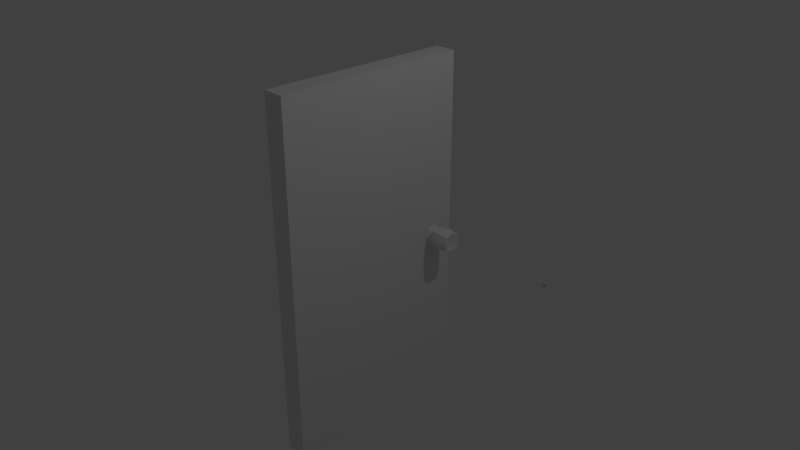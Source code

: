 # Source: door.blend  (saved by Blender 2.79.0; exported with 4.5.12 LTS)
import bpy
from mathutils import Matrix  # noqa: F401  (used for matrix-valued properties, if any)

bpy.ops.wm.read_factory_settings(use_empty=True)
scene = bpy.context.scene
scene.name = 'Scene'

# ---- collections
col_collection_1 = bpy.data.collections.new('Collection 1'); scene.collection.children.link(col_collection_1)

# ---- materials (node trees are filled in below, after node groups)
mat_material = bpy.data.materials.new('Material')
mat_material.alpha_threshold = 0.0
mat_material.use_transparent_shadow = False
mat_material.roughness = 0.5
mat_material.line_color = (0.0, 0.0, 0.0, 1.0)

# ---- material node trees

# ---- world
world_world = bpy.data.worlds.new('World'); scene.world = world_world
world_world.color = (0.05088, 0.05088, 0.05088)
world_world.use_sun_shadow = False
world_world.sun_shadow_jitter_overblur = 0.0
world_world.cycles.sampling_method = 'MANUAL'

# ---- cameras
cam_camera = bpy.data.cameras.new('Camera')
cam_camera.clip_end = 100.0
cam_camera.lens = 35.0
cam_camera.sensor_width = 32.0
cam_camera.sensor_height = 18.0
cam_camera.ortho_scale = 7.314
cam_camera.dof.focus_distance = 0.0
cam_camera.dof.aperture_fstop = 128.0

# ---- lights
light_lamp = bpy.data.lights.new('Lamp', 'POINT')
light_lamp.transmission_factor = 0.0
light_lamp.cutoff_distance = 30.0
light_lamp.energy = 100.0
light_lamp.shadow_buffer_clip_start = 1.001
light_lamp.shadow_soft_size = 0.1
light_lamp.shadow_maximum_resolution = 0.006
light_lamp.use_absolute_resolution = True

# ---- meshes
me_cube_005 = bpy.data.meshes.new('Cube.005')
me_cube_005.from_pydata([(2.521, -0.6021, -1.0), (2.521, -0.6021, 0.202), (2.521, 0.6021, -1.0), (2.521, 0.6021, 0.202), (3.186, -0.6021, -1.0), (3.186, -0.6021, 0.1973), (3.186, 0.6021, -1.0), (3.186, 0.6021, 0.1973), (2.521, 0.0, -1.0), (2.521, -0.6021, 0.0), (2.521, 0.0, 0.202), (2.521, 0.6021, 0.0), (2.854, 0.6021, 0.397), (3.186, 0.6021, 0.0), (3.186, 0.0, -1.0), (3.186, 0.0, 0.1973), (3.186, -0.6021, 0.0), (2.854, -0.6021, 0.397), (2.854, 0.0, 0.397), (2.347, 0.0, -1.0), (2.854, -0.6021, -0.125), (3.186, 0.0, 0.0), (2.854, 0.6021, -0.125), (2.521, 0.0, 0.0), (2.521, 0.0, -1.198), (2.521, -0.6021, -1.198), (2.854, 0.6021, -1.344), (2.521, 0.6021, -1.198), (3.186, 0.0, -1.192), (3.186, 0.6021, -1.192), (2.854, -0.6021, -1.344), (3.186, -0.6021, -1.192), (2.854, 0.0, -1.344), (2.347, -0.6021, -1.0), (2.347, 0.6021, 0.0), (2.347, 0.6021, -1.0), (2.347, -0.6021, 0.0), (2.248, -0.6021, -0.3472), (2.165, 0.6021, 0.0), (2.165, -0.6021, 0.0), (2.256, 0.0, 0.0), (2.248, 0.6021, -0.5986), (2.248, 0.0, -0.5986), (2.248, -0.3011, -0.3472), (2.248, 0.3011, -0.5986), (2.165, 0.6021, -0.25), (1.873, -0.6021, 0.0), (1.788, -0.6021, -0.25), (2.09, -0.6021, -0.25), (2.014, -0.6021, 0.0), (2.014, 0.6021, 0.0), (2.014, 0.6021, -0.25), (2.014, 0.6021, -0.5), (2.014, 0.0, -0.5), (2.014, -0.3011, -0.3915), (2.014, -0.6021, -0.3915), (1.758, -0.6021, 0.0), (2.014, 0.3011, -0.5), (1.873, 0.6021, 0.0), (1.944, 0.0, 0.0), (1.873, 0.6021, -0.25), (1.873, 0.6021, -0.4333), (1.873, 0.0, -0.3087), (1.873, -0.3011, -0.3087), (1.873, -0.6021, -0.3087), (1.649, -0.6021, 0.0), (1.873, 0.3011, -0.4333), (1.758, 0.6021, 0.0), (1.703, 0.0, 0.0), (1.758, 0.6021, -0.25), (1.758, 0.6021, -0.5), (1.758, 0.0, -0.5), (1.758, -0.3011, -0.5), (1.758, -0.6021, -0.5), (1.544, -0.6021, 0.0), (1.758, 0.3011, -0.5), (1.649, 0.6021, 0.0), (1.649, 0.6021, -0.25), (1.649, 0.6021, -0.5), (1.649, 0.0, -0.5), (1.649, -0.3011, -0.5), (1.649, -0.6021, -0.5), (1.352, -0.6021, 0.0), (1.649, 0.3011, -0.5), (1.352, -0.6021, -0.25), (1.545, 0.6021, 0.0), (1.545, 0.0, 0.0), (1.545, 0.6021, -0.25), (1.545, 0.6021, -0.4839), (1.571, 0.0, -0.4839), (1.582, -0.3011, -0.3231), (1.581, -0.6021, -0.2865), (1.571, 0.3011, -0.4839), (1.352, 0.6021, 0.0), (1.352, 0.0, 0.0), (1.352, 0.6021, -0.25), (1.462, 0.6021, -0.5), (1.352, 0.0, -0.25), (1.518, 0.0, -0.5), (1.518, -0.3011, -0.5), (1.518, -0.6021, -0.5), (1.462, 0.3011, -0.5), (3.186, 0.6021, -0.5), (3.186, -0.6021, -0.5), (2.931, 0.6021, -0.5), (3.186, 0.6021, -0.75), (3.186, -0.6021, -0.75), (2.854, -0.6021, -0.875), (2.854, 0.6021, -0.875), (3.186, 0.6021, -0.25), (3.186, -0.6021, -0.25), (3.052, -0.6021, -1.0), (3.052, 0.6021, -1.0), (3.052, -0.6021, 0.0), (3.052, 0.6021, 0.0), (3.103, 0.6021, -0.5), (2.931, -0.6021, -0.5), (3.103, -0.6021, -0.5), (2.991, -0.6021, -0.75), (2.991, -0.6021, -0.25), (3.103, -0.6021, -0.25), (3.103, -0.6021, -0.75), (2.991, 0.6021, -0.25), (2.991, 0.6021, -0.75), (3.103, 0.6021, -0.75), (3.103, 0.6021, -0.25)], [], [(10, 11, 23), (15, 16, 21), (20, 1, 9), (10, 17, 18), (18, 5, 15), (12, 15, 7), (3, 18, 12), (14, 29, 6), (8, 25, 0), (107, 25, 30), (0, 107, 116), (21, 110, 103), (14, 105, 102), (7, 21, 13), (114, 109, 125), (11, 22, 104), (3, 22, 11), (9, 33, 0), (1, 23, 9), (28, 30, 32), (32, 25, 24), (26, 24, 27), (29, 32, 26), (2, 24, 8), (111, 30, 31), (4, 28, 14), (108, 27, 2), (19, 42, 44), (0, 19, 8), (2, 34, 11), (8, 35, 2), (45, 50, 38), (37, 54, 43), (33, 37, 43), (36, 48, 37), (45, 52, 51), (41, 35, 44), (44, 52, 41), (43, 53, 42), (35, 19, 44), (42, 19, 43), (19, 33, 43), (40, 36, 9), (33, 36, 37), (36, 39, 48), (38, 34, 45), (34, 35, 41), (45, 34, 41), (54, 62, 53), (49, 47, 48), (48, 64, 55), (57, 61, 52), (52, 60, 51), (51, 58, 50), (42, 57, 44), (48, 55, 37), (63, 71, 62), (64, 47, 73), (66, 70, 61), (61, 69, 60), (60, 67, 58), (53, 66, 57), (55, 63, 54), (59, 49, 40), (72, 79, 71), (47, 81, 73), (75, 78, 70), (70, 77, 69), (69, 76, 67), (66, 71, 75), (59, 46, 49), (64, 72, 63), (65, 91, 47), (47, 91, 81), (78, 92, 88), (78, 87, 77), (77, 85, 76), (81, 90, 80), (71, 83, 75), (73, 80, 72), (91, 84, 100), (88, 101, 96), (87, 96, 95), (87, 93, 85), (91, 99, 90), (80, 89, 79), (79, 92, 83), (97, 96, 101), (97, 98, 99), (84, 99, 100), (97, 101, 98), (97, 84, 82), (93, 97, 94), (93, 95, 97), (74, 84, 91), (89, 99, 98), (92, 98, 101), (115, 105, 124), (116, 107, 118), (118, 124, 123), (120, 113, 119), (121, 115, 124), (110, 117, 103), (16, 120, 110), (106, 111, 4), (103, 121, 106), (118, 107, 111), (117, 125, 115), (119, 125, 120), (108, 123, 112), (108, 104, 123), (124, 6, 112), (125, 102, 115), (119, 104, 122), (114, 125, 122), (104, 118, 123), (97, 82, 94), (10, 3, 11), (114, 22, 12), (12, 7, 114), (7, 13, 114), (15, 5, 16), (20, 17, 1), (26, 108, 112), (112, 6, 29), (26, 112, 29), (10, 1, 17), (18, 17, 5), (12, 18, 15), (3, 10, 18), (14, 28, 29), (8, 24, 25), (107, 0, 25), (116, 20, 9), (116, 9, 0), (119, 113, 20), (113, 16, 5), (5, 17, 113), (17, 20, 113), (4, 14, 106), (14, 21, 103), (106, 14, 103), (21, 16, 110), (14, 6, 105), (102, 109, 21), (109, 13, 21), (102, 21, 14), (7, 15, 21), (114, 13, 109), (2, 11, 104), (108, 2, 104), (3, 12, 22), (68, 67, 76), (68, 65, 56), (9, 36, 33), (1, 10, 23), (28, 31, 30), (32, 30, 25), (26, 32, 24), (29, 28, 32), (2, 27, 24), (31, 4, 111), (111, 107, 30), (4, 31, 28), (108, 26, 27), (0, 33, 19), (2, 35, 34), (8, 19, 35), (45, 51, 50), (37, 55, 54), (39, 49, 48), (45, 41, 52), (44, 57, 52), (43, 54, 53), (9, 23, 40), (23, 11, 40), (11, 34, 40), (54, 63, 62), (49, 46, 47), (48, 47, 64), (57, 66, 61), (52, 61, 60), (51, 60, 58), (34, 38, 40), (39, 36, 40), (42, 53, 57), (63, 72, 71), (46, 56, 47), (66, 75, 70), (61, 70, 69), (60, 69, 67), (53, 62, 66), (55, 64, 63), (40, 38, 50), (40, 50, 59), (49, 39, 40), (72, 80, 79), (56, 65, 47), (75, 83, 78), (70, 78, 77), (69, 77, 76), (66, 62, 71), (59, 50, 58), (64, 73, 72), (65, 74, 91), (78, 83, 92), (78, 88, 87), (77, 87, 85), (81, 91, 90), (71, 79, 83), (65, 68, 86), (68, 76, 85), (86, 68, 85), (86, 74, 65), (73, 81, 80), (88, 92, 101), (87, 88, 96), (87, 95, 93), (91, 100, 99), (80, 90, 89), (79, 89, 92), (97, 95, 96), (84, 97, 99), (74, 82, 84), (89, 90, 99), (92, 89, 98), (115, 102, 105), (118, 121, 124), (121, 117, 115), (110, 120, 117), (16, 113, 120), (121, 118, 111), (106, 121, 111), (103, 117, 121), (117, 120, 125), (119, 122, 125), (22, 122, 104), (22, 114, 122), (124, 105, 6), (112, 123, 124), (125, 109, 102), (119, 116, 104), (116, 119, 20), (104, 116, 118), (46, 59, 68), (59, 58, 67), (68, 59, 67), (68, 56, 46), (74, 86, 94), (86, 85, 93), (94, 82, 74), (93, 94, 86)])
_uv = me_cube_005.uv_layers.new(name='UVMap')
_uv.uv.foreach_set('vector', [0.9375, 0.1402, 0.9842, 0.0, 0.9842, 0.1401, 0.1401, 0.7607, 2.773e-08, 0.7151, 0.1401, 0.715, 0.6702, 0.08331, 0.746, 0.1609, 0.699, 0.1607, 0.7359, 0.5792, 0.8131, 0.4391, 0.8131, 0.5792, 0.8131, 0.5792, 0.8905, 0.4391, 0.8905, 0.5792, 0.8131, 0.7193, 0.8905, 0.5792, 0.8905, 0.7193, 0.7359, 0.7193, 0.8131, 0.5792, 0.8131, 0.7193, 0.1401, 0.4837, 0.2802, 0.4391, 0.2802, 0.4836, 0.9375, 0.4204, 0.9832, 0.5604, 0.9375, 0.5605, 0.4957, 0.08272, 0.4203, 0.1598, 0.3866, 0.08236, 0.4663, 0.1599, 0.4957, 0.08272, 0.583, 0.06497, 0.1401, 0.715, 4.16e-08, 0.6573, 5.547e-08, 0.5995, 0.1401, 0.4837, 0.2802, 0.5414, 0.2802, 0.5993, 0.2802, 0.7606, 0.1401, 0.715, 0.2802, 0.7149, 0.3176, 0.3999, 0.2595, 0.4313, 0.2595, 0.4119, 0.3172, 0.2765, 0.2884, 0.3539, 0.2012, 0.3722, 0.3642, 0.2763, 0.2884, 0.3539, 0.3172, 0.2765, 0.699, 0.1607, 0.4662, 0.2005, 0.4663, 0.1599, 0.9375, 0.2802, 0.9842, 0.1401, 0.9842, 0.2801, 0.7831, 0.1401, 0.8587, 0.0002622, 0.8587, 0.1404, 0.8587, 0.1404, 0.9375, 5.852e-05, 0.9375, 0.1401, 0.8587, 0.2804, 0.9375, 0.1401, 0.9375, 0.2802, 0.7831, 0.2802, 0.8587, 0.1404, 0.8587, 0.2804, 0.9375, 0.2803, 0.9832, 0.4203, 0.9375, 0.4204, 0.4667, 0.03651, 0.3866, 0.08236, 0.4221, 0.00517, 8.32e-08, 0.4838, 0.1401, 0.4392, 0.1401, 0.4837, 0.1139, 0.3545, 0.03847, 0.2774, 0.08454, 0.2773, 0.4337, 0.8596, 0.3383, 0.8594, 0.3383, 0.7894, 0.8969, 0.2804, 0.9375, 0.4205, 0.8969, 0.4205, 0.08454, 0.2773, 0.3171, 0.2359, 0.3172, 0.2765, 0.8969, 0.4205, 0.9375, 0.5606, 0.8969, 0.5606, 0.2588, 0.1939, 0.3168, 0.1584, 0.3169, 0.1937, 0.7331, 0.7197, 0.6792, 0.6496, 0.7331, 0.6497, 0.4337, 0.9997, 0.2802, 0.9996, 0.2802, 0.9295, 0.6988, 0.2013, 0.6405, 0.261, 0.618, 0.2241, 0.2588, 0.1939, 0.2005, 0.1588, 0.2586, 0.1586, 0.3383, 0.7193, 0.4337, 0.7195, 0.3383, 0.7894, 0.7359, 0.5092, 0.6804, 0.4393, 0.7359, 0.4391, 0.7331, 0.6497, 0.6804, 0.5794, 0.7359, 0.5792, 0.4337, 0.7195, 0.4337, 0.8596, 0.3383, 0.7894, 0.3383, 0.8594, 0.4337, 0.8596, 0.2802, 0.9295, 0.4337, 0.8596, 0.4337, 0.9997, 0.2802, 0.9295, 0.4906, 0.5792, 0.5117, 0.4391, 0.5523, 0.4391, 0.4662, 0.2005, 0.6988, 0.2013, 0.618, 0.2241, 0.6988, 0.2013, 0.6987, 0.2435, 0.6405, 0.261, 0.3169, 0.1937, 0.3171, 0.2359, 0.2588, 0.1939, 0.3171, 0.2359, 0.0844, 0.2367, 0.1777, 0.2133, 0.2588, 0.1939, 0.3171, 0.2359, 0.1777, 0.2133, 0.7216, 0.8541, 0.6763, 0.7954, 0.7216, 0.7797, 0.6986, 0.2788, 0.6402, 0.331, 0.6405, 0.261, 0.6405, 0.261, 0.6267, 0.3112, 0.6075, 0.2785, 0.6804, 0.5093, 0.6471, 0.4394, 0.6804, 0.4393, 0.2005, 0.1588, 0.2585, 0.1259, 0.2586, 0.1586, 0.2586, 0.1586, 0.3167, 0.1257, 0.3168, 0.1584, 0.7359, 0.5792, 0.6804, 0.5093, 0.7359, 0.5092, 0.6405, 0.261, 0.6075, 0.2785, 0.618, 0.2241, 0.5994, 0.8599, 0.5523, 0.79, 0.5994, 0.7898, 0.6267, 0.3112, 0.6402, 0.331, 0.5821, 0.3379, 0.6471, 0.5094, 0.621, 0.4393, 0.6471, 0.4394, 0.2159, 0.1261, 0.2584, 0.09909, 0.2585, 0.1259, 0.2585, 0.1259, 0.3166, 0.09889, 0.3167, 0.1257, 0.6804, 0.5794, 0.6471, 0.5094, 0.6804, 0.5093, 0.6792, 0.7196, 0.6457, 0.6497, 0.6792, 0.6496, 0.4179, 0.5792, 0.4342, 0.4391, 0.4906, 0.5792, 0.621, 0.6494, 0.5956, 0.5793, 0.621, 0.5793, 0.6402, 0.331, 0.582, 0.3634, 0.5821, 0.3379, 0.621, 0.5093, 0.5956, 0.4392, 0.621, 0.4393, 0.2003, 0.09928, 0.2583, 0.07363, 0.2584, 0.09909, 0.2584, 0.09909, 0.3165, 0.07344, 0.3166, 0.09889, 0.6471, 0.5094, 0.621, 0.5793, 0.621, 0.5093, 0.4179, 0.5792, 0.4015, 0.4391, 0.4342, 0.4391, 0.5994, 0.9299, 0.5523, 0.86, 0.5994, 0.8599, 0.6983, 0.3637, 0.6316, 0.3792, 0.6402, 0.331, 0.6402, 0.331, 0.6316, 0.3792, 0.582, 0.3634, 0.5956, 0.4392, 0.5774, 0.5093, 0.5712, 0.4393, 0.2002, 0.07383, 0.2583, 0.04947, 0.2583, 0.07363, 0.2583, 0.07363, 0.3164, 0.04927, 0.3165, 0.07344, 0.8342, 0.4208, 0.7913, 0.3507, 0.834, 0.3508, 0.621, 0.5793, 0.5956, 0.5093, 0.621, 0.5093, 0.621, 0.7194, 0.5956, 0.6494, 0.621, 0.6494, 0.6316, 0.3792, 0.6399, 0.4326, 0.5819, 0.3937, 0.5712, 0.4393, 0.5523, 0.5093, 0.5523, 0.4392, 0.2583, 0.04947, 0.2, 0.03049, 0.2581, 0.004568, 0.2583, 0.04947, 0.3163, 0.004372, 0.3164, 0.04927, 0.6763, 0.8599, 0.6254, 0.7899, 0.6679, 0.7898, 0.5956, 0.6494, 0.5774, 0.5794, 0.5956, 0.5793, 0.5956, 0.5793, 0.5774, 0.5093, 0.5956, 0.5093, 0.7981, 0.8599, 0.7373, 0.9997, 0.7373, 0.9296, 0.7981, 0.8599, 0.7359, 0.8594, 0.7359, 0.7894, 0.7981, 0.7199, 0.7359, 0.7894, 0.7359, 0.7193, 0.7981, 0.8599, 0.7373, 0.9296, 0.7359, 0.8594, 0.7981, 0.8599, 0.7981, 0.7199, 0.8559, 0.7197, 0.8559, 0.9999, 0.7981, 0.8599, 0.8559, 0.8598, 0.8559, 0.9999, 0.7981, 1.0, 0.7981, 0.8599, 0.6982, 0.388, 0.6399, 0.4326, 0.6316, 0.3792, 0.5774, 0.5794, 0.5652, 0.6494, 0.5652, 0.5793, 0.5774, 0.5093, 0.5652, 0.5793, 0.5523, 0.5093, 0.2013, 0.4121, 0.1432, 0.4317, 0.1432, 0.4123, 0.583, 0.06497, 0.4957, 0.08272, 0.5249, 0.05079, 0.9714, 0.7193, 0.9974, 0.9995, 0.9714, 0.9995, 0.6413, 0.02523, 0.6994, 0.03729, 0.6412, 0.05118, 0.8559, 0.7195, 0.9136, 0.9996, 0.8559, 0.9997, 0.6413, 0.005908, 0.5831, 0.02504, 0.5832, 0.005712, 0.6995, 0.006103, 0.6413, 0.02523, 0.6413, 0.005908, 0.525, 0.005516, 0.4667, 0.03651, 0.4668, 0.00532, 0.5832, 0.005712, 0.5249, 0.02484, 0.525, 0.005516, 0.5249, 0.05079, 0.4957, 0.08272, 0.4667, 0.03651, 0.9136, 0.7194, 0.9714, 0.9995, 0.9136, 0.9996, 0.6253, 0.7197, 0.5994, 0.9999, 0.5994, 0.7197, 0.1139, 0.3545, 0.1431, 0.3864, 0.08495, 0.4007, 0.1139, 0.3545, 0.2012, 0.3722, 0.1431, 0.3864, 0.1432, 0.4123, 0.08506, 0.4319, 0.08495, 0.4007, 0.2595, 0.4119, 0.2014, 0.4315, 0.2013, 0.4121, 0.5494, 0.9996, 0.49, 0.7195, 0.5494, 0.7194, 0.3176, 0.3999, 0.2595, 0.4119, 0.2594, 0.386, 0.49, 0.7195, 0.4337, 0.9995, 0.4337, 0.7193, 0.7981, 0.8599, 0.8559, 0.7197, 0.8559, 0.8598, 0.9375, 0.1402, 0.9375, 9.064e-05, 0.9842, 0.0, 0.3176, 0.3999, 0.2884, 0.3539, 0.4098, 0.3535, 0.4098, 0.3535, 0.3636, 0.4309, 0.3176, 0.3999, 0.3636, 0.4309, 0.3177, 0.4311, 0.3176, 0.3999, 0.1401, 0.7607, 0.0, 0.7608, 2.773e-08, 0.7151, 0.6702, 0.08331, 0.7916, 0.08372, 0.746, 0.1609, 0.004815, 0.3548, 0.1139, 0.3545, 0.08495, 0.4007, 0.08495, 0.4007, 0.08506, 0.4319, 0.04033, 0.432, 0.004815, 0.3548, 0.08495, 0.4007, 0.04033, 0.432, 0.7359, 0.5792, 0.7359, 0.4391, 0.8131, 0.4391, 0.8131, 0.5792, 0.8131, 0.4391, 0.8905, 0.4391, 0.8131, 0.7193, 0.8131, 0.5792, 0.8905, 0.5792, 0.7359, 0.7193, 0.7359, 0.5792, 0.8131, 0.5792, 0.1401, 0.4837, 0.1401, 0.4392, 0.2802, 0.4391, 0.9375, 0.4204, 0.9832, 0.4203, 0.9832, 0.5604, 0.4957, 0.08272, 0.4663, 0.1599, 0.4203, 0.1598, 0.583, 0.06497, 0.6702, 0.08331, 0.699, 0.1607, 0.583, 0.06497, 0.699, 0.1607, 0.4663, 0.1599, 0.6412, 0.05118, 0.6994, 0.03729, 0.6702, 0.08331, 0.6994, 0.03729, 0.6995, 0.006103, 0.7454, 0.006258, 0.7454, 0.006258, 0.7916, 0.08372, 0.6994, 0.03729, 0.7916, 0.08372, 0.6702, 0.08331, 0.6994, 0.03729, 8.32e-08, 0.4838, 0.1401, 0.4837, 8.32e-08, 0.5416, 0.1401, 0.4837, 0.1401, 0.715, 5.547e-08, 0.5995, 8.32e-08, 0.5416, 0.1401, 0.4837, 5.547e-08, 0.5995, 0.1401, 0.715, 2.773e-08, 0.7151, 4.16e-08, 0.6573, 0.1401, 0.4837, 0.2802, 0.4836, 0.2802, 0.5414, 0.2802, 0.5993, 0.2802, 0.6571, 0.1401, 0.715, 0.2802, 0.6571, 0.2802, 0.7149, 0.1401, 0.715, 0.2802, 0.5993, 0.1401, 0.715, 0.1401, 0.4837, 0.2802, 0.7606, 0.1401, 0.7607, 0.1401, 0.715, 0.3176, 0.3999, 0.3177, 0.4311, 0.2595, 0.4313, 0.08454, 0.2773, 0.3172, 0.2765, 0.2012, 0.3722, 0.1139, 0.3545, 0.08454, 0.2773, 0.2012, 0.3722, 0.3642, 0.2763, 0.4098, 0.3535, 0.2884, 0.3539, 0.362, 0.5792, 0.3747, 0.7193, 0.3492, 0.7193, 0.362, 0.5792, 0.3492, 0.4391, 0.3747, 0.4391, 0.699, 0.1607, 0.6988, 0.2013, 0.4662, 0.2005, 0.9375, 0.2802, 0.9375, 0.1402, 0.9842, 0.1401, 0.7831, 0.1401, 0.7831, 0.0, 0.8587, 0.0002622, 0.8587, 0.1404, 0.8587, 0.0002622, 0.9375, 5.852e-05, 0.8587, 0.2804, 0.8587, 0.1404, 0.9375, 0.1401, 0.7831, 0.2802, 0.7831, 0.1401, 0.8587, 0.1404, 0.9375, 0.2803, 0.9832, 0.2802, 0.9832, 0.4203, 0.4221, 0.00517, 0.4668, 0.00532, 0.4667, 0.03651, 0.4667, 0.03651, 0.4957, 0.08272, 0.3866, 0.08236, 8.32e-08, 0.4838, 1.109e-07, 0.4393, 0.1401, 0.4392, 0.1139, 0.3545, 0.004815, 0.3548, 0.03847, 0.2774, 0.8969, 0.2804, 0.9375, 0.2805, 0.9375, 0.4205, 0.08454, 0.2773, 0.0844, 0.2367, 0.3171, 0.2359, 0.8969, 0.4205, 0.9375, 0.4205, 0.9375, 0.5606, 0.2588, 0.1939, 0.2586, 0.1586, 0.3168, 0.1584, 0.7331, 0.7197, 0.6792, 0.7196, 0.6792, 0.6496, 0.6987, 0.2435, 0.6986, 0.2788, 0.6405, 0.261, 0.2588, 0.1939, 0.1777, 0.2133, 0.2005, 0.1588, 0.7359, 0.5092, 0.6804, 0.5093, 0.6804, 0.4393, 0.7331, 0.6497, 0.6792, 0.6496, 0.6804, 0.5794, 0.5523, 0.4391, 0.5523, 0.5792, 0.4906, 0.5792, 0.5523, 0.5792, 0.5523, 0.7193, 0.4906, 0.5792, 0.5523, 0.7193, 0.5117, 0.7193, 0.4906, 0.5792, 0.6792, 0.6496, 0.6457, 0.6497, 0.6457, 0.5797, 0.6986, 0.2788, 0.6985, 0.3115, 0.6402, 0.331, 0.6405, 0.261, 0.6402, 0.331, 0.6267, 0.3112, 0.6804, 0.5093, 0.6471, 0.5094, 0.6471, 0.4394, 0.2005, 0.1588, 0.2159, 0.1261, 0.2585, 0.1259, 0.2586, 0.1586, 0.2585, 0.1259, 0.3167, 0.1257, 0.5117, 0.7193, 0.4695, 0.7193, 0.4906, 0.5792, 0.4695, 0.4391, 0.5117, 0.4391, 0.4906, 0.5792, 0.7359, 0.5792, 0.6804, 0.5794, 0.6804, 0.5093, 0.5994, 0.8599, 0.5523, 0.86, 0.5523, 0.79, 0.6985, 0.3115, 0.6984, 0.3383, 0.6402, 0.331, 0.6471, 0.5094, 0.621, 0.5093, 0.621, 0.4393, 0.2159, 0.1261, 0.2003, 0.09928, 0.2584, 0.09909, 0.2585, 0.1259, 0.2584, 0.09909, 0.3166, 0.09889, 0.7216, 0.7797, 0.6763, 0.7954, 0.6798, 0.7197, 0.6792, 0.7196, 0.6457, 0.7197, 0.6457, 0.6497, 0.4906, 0.5792, 0.4695, 0.7193, 0.4342, 0.7193, 0.4906, 0.5792, 0.4342, 0.7193, 0.4179, 0.5792, 0.4342, 0.4391, 0.4695, 0.4391, 0.4906, 0.5792, 0.621, 0.6494, 0.5956, 0.6494, 0.5956, 0.5793, 0.6984, 0.3383, 0.6983, 0.3637, 0.6402, 0.331, 0.621, 0.5093, 0.5956, 0.5093, 0.5956, 0.4392, 0.2003, 0.09928, 0.2002, 0.07383, 0.2583, 0.07363, 0.2584, 0.09909, 0.2583, 0.07363, 0.3165, 0.07344, 0.5706, 0.7197, 0.5994, 0.7898, 0.5523, 0.79, 0.4179, 0.5792, 0.4342, 0.7193, 0.4015, 0.7193, 0.5994, 0.9299, 0.5523, 0.93, 0.5523, 0.86, 0.6983, 0.3637, 0.6982, 0.388, 0.6316, 0.3792, 0.5956, 0.4392, 0.5956, 0.5093, 0.5774, 0.5093, 0.2002, 0.07383, 0.2038, 0.04965, 0.2583, 0.04947, 0.2583, 0.07363, 0.2583, 0.04947, 0.3164, 0.04927, 0.8342, 0.4208, 0.7831, 0.4208, 0.7913, 0.3507, 0.621, 0.5793, 0.5956, 0.5793, 0.5956, 0.5093, 0.3492, 0.4391, 0.362, 0.5792, 0.3251, 0.5792, 0.362, 0.5792, 0.3492, 0.7193, 0.3251, 0.7193, 0.3251, 0.5792, 0.362, 0.5792, 0.3251, 0.7193, 0.3251, 0.5792, 0.325, 0.4391, 0.3492, 0.4391, 0.621, 0.7194, 0.5956, 0.7194, 0.5956, 0.6494, 0.5712, 0.4393, 0.5774, 0.5093, 0.5523, 0.5093, 0.2583, 0.04947, 0.2038, 0.04965, 0.2, 0.03049, 0.2583, 0.04947, 0.2581, 0.004568, 0.3163, 0.004372, 0.6763, 0.8599, 0.6253, 0.8599, 0.6254, 0.7899, 0.834, 0.3508, 0.7913, 0.3507, 0.828, 0.2804, 0.5956, 0.5793, 0.5774, 0.5794, 0.5774, 0.5093, 0.7981, 0.8599, 0.7981, 1.0, 0.7373, 0.9997, 0.7981, 0.7199, 0.7981, 0.8599, 0.7359, 0.7894, 0.6982, 0.388, 0.6981, 0.4328, 0.6399, 0.4326, 0.6305, 0.7197, 0.6679, 0.7898, 0.6254, 0.7899, 0.5774, 0.5093, 0.5774, 0.5794, 0.5652, 0.5793, 0.2013, 0.4121, 0.2014, 0.4315, 0.1432, 0.4317, 0.9714, 0.7193, 0.9974, 0.7193, 0.9974, 0.9995, 0.8559, 0.7195, 0.9136, 0.7194, 0.9136, 0.9996, 0.6413, 0.005908, 0.6413, 0.02523, 0.5831, 0.02504, 0.6995, 0.006103, 0.6994, 0.03729, 0.6413, 0.02523, 0.5249, 0.02484, 0.5249, 0.05079, 0.4667, 0.03651, 0.525, 0.005516, 0.5249, 0.02484, 0.4667, 0.03651, 0.5832, 0.005712, 0.5831, 0.02504, 0.5249, 0.02484, 0.9136, 0.7194, 0.9714, 0.7193, 0.9714, 0.9995, 0.6253, 0.7197, 0.6253, 0.9999, 0.5994, 0.9999, 0.2884, 0.3539, 0.2594, 0.386, 0.2012, 0.3722, 0.2884, 0.3539, 0.3176, 0.3999, 0.2594, 0.386, 0.1432, 0.4123, 0.1432, 0.4317, 0.08506, 0.4319, 0.08495, 0.4007, 0.1431, 0.3864, 0.1432, 0.4123, 0.2595, 0.4119, 0.2595, 0.4313, 0.2014, 0.4315, 0.5494, 0.9996, 0.49, 0.9996, 0.49, 0.7195, 0.583, 0.06497, 0.6412, 0.05118, 0.6702, 0.08331, 0.49, 0.7195, 0.49, 0.9996, 0.4337, 0.9995, 0.4015, 0.4391, 0.4179, 0.5792, 0.362, 0.5792, 0.4179, 0.5792, 0.4015, 0.7193, 0.3747, 0.7193, 0.362, 0.5792, 0.4179, 0.5792, 0.3747, 0.7193, 0.362, 0.5792, 0.3747, 0.4391, 0.4015, 0.4391, 0.325, 0.4391, 0.3251, 0.5792, 0.2802, 0.5792, 0.3251, 0.5792, 0.3251, 0.7193, 0.2802, 0.7193, 0.2802, 0.5792, 0.2802, 0.4391, 0.325, 0.4391, 0.2802, 0.7193, 0.2802, 0.5792, 0.3251, 0.5792])
me_cube_005.use_remesh_preserve_volume = False
me_cube_005.use_remesh_preserve_attributes = False
me_cube_005.use_mirror_vertex_groups = False
me_cube_005.update()
me_cube_002 = bpy.data.meshes.new('Cube.002')
me_cube_002.from_pydata([(-0.3511, 0.0, -1.305), (0.395, 1.054e-08, -0.3815), (0.395, -0.3472, -0.3472), (0.395, -0.3815, 1.756e-08), (0.395, -0.3472, 0.3472), (0.395, 1.054e-08, 0.3815), (0.395, 0.3472, 0.3472), (0.395, 0.3815, 1.756e-08), (0.395, 0.3472, -0.3472), (-0.3511, -1.0, -1.0), (-0.3511, -1.305, 7.012e-09), (-0.3511, -1.0, 1.0), (-0.3511, 0.0, 1.305), (-0.3511, 1.0, 1.0), (-0.3511, 1.305, 7.012e-09), (-0.3511, 1.0, -1.0), (-0.3511, 0.0, 7.012e-09)], [], [(3, 4, 11, 10), (7, 8, 15, 14), (2, 3, 10, 9), (6, 7, 14, 13), (1, 2, 9, 0), (5, 6, 13, 12), (8, 1, 0, 15), (4, 5, 12, 11), (16, 13, 14), (16, 15, 0), (9, 16, 0), (11, 16, 10), (16, 12, 13), (16, 14, 15), (9, 10, 16), (11, 12, 16)])
_uv = me_cube_002.uv_layers.new(name='UVMap')
_uv.uv.foreach_set('vector', [0.7213, 0.2555, 0.7264, 0.3236, 0.5342, 0.4514, 0.4889, 0.2555, 0.2324, 0.7445, 0.2375, 0.8125, 0.0453, 0.9403, 0.0, 0.7445, 0.7264, 0.1875, 0.7213, 0.2555, 0.4889, 0.2555, 0.5342, 0.05968, 0.2375, 0.6764, 0.2324, 0.7445, 0.0, 0.7445, 0.0453, 0.5486, 0.778, 0.1808, 0.7264, 0.1875, 0.5342, 0.05968, 0.6829, 0.0, 0.2891, 0.6697, 0.2375, 0.6764, 0.0453, 0.5486, 0.194, 0.4889, 0.2375, 0.8125, 0.2891, 0.8192, 0.194, 1.0, 0.0453, 0.9403, 0.7264, 0.3236, 0.778, 0.3303, 0.6829, 0.5111, 0.5342, 0.4514, 0.2445, 0.2445, 0.0, 0.3747, 4.67e-08, 0.17, 0.2445, 0.2445, 0.1142, 0.0, 0.3189, 4.67e-08, 0.4889, 0.1142, 0.2445, 0.2445, 0.3189, 4.67e-08, 0.3747, 0.4889, 0.2445, 0.2445, 0.4889, 0.3189, 0.2445, 0.2445, 0.17, 0.4889, 0.0, 0.3747, 0.2445, 0.2445, 4.67e-08, 0.17, 0.1142, 0.0, 0.4889, 0.1142, 0.4889, 0.3189, 0.2445, 0.2445, 0.3747, 0.4889, 0.17, 0.4889, 0.2445, 0.2445])
me_cube_002.use_remesh_preserve_volume = False
me_cube_002.use_remesh_preserve_attributes = False
me_cube_002.use_mirror_vertex_groups = False
me_cube_002.update()
me_cube_001 = bpy.data.meshes.new('Cube.001')
me_cube_001.from_pydata([(-0.9412, -1.0, -1.0), (-0.9412, -1.0, 1.0), (-0.9412, 1.0, -1.0), (-0.9412, 1.0, 1.0), (1.65, -1.0, -1.0), (1.65, -1.0, 1.0), (1.65, 1.0, -1.0), (1.65, 1.0, 1.0), (-0.9412, 0.0, -1.305), (-0.9412, -1.305, 0.0), (-0.9412, 0.0, 1.305), (-0.9412, 1.305, 0.0), (0.3634, 1.084, -1.084), (0.3634, 1.084, 1.084), (1.668, 1.305, 0.0), (1.668, 0.0, -1.305), (1.668, 0.0, 1.305), (1.668, -1.305, 0.0), (0.3634, -1.084, -1.084), (0.3634, -1.084, 1.084), (0.3634, 0.0, 1.431), (0.3634, 0.0, -1.431), (0.3634, -1.431, 0.0), (1.46, 0.0, 0.0), (0.3634, 1.431, 0.0), (-1.264, 1.054e-08, -0.3815), (-1.264, -0.3472, -0.3472), (-1.264, -0.3815, 1.054e-08), (-1.264, -0.3472, 0.3472), (-1.264, 1.054e-08, 0.3815), (-1.264, 0.3472, 0.3472), (-1.264, 0.3815, 1.054e-08), (-1.264, 0.3472, -0.3472)], [], [(8, 0, 26, 25), (24, 13, 7, 14), (23, 5, 17), (22, 19, 1, 9), (21, 15, 4, 18), (20, 10, 1, 19), (16, 20, 19, 5), (7, 13, 20, 16), (13, 3, 10, 20), (8, 21, 18, 0), (2, 12, 21, 8), (12, 6, 15, 21), (18, 22, 9, 0), (4, 17, 22, 18), (17, 5, 19, 22), (23, 4, 15), (6, 23, 15), (7, 23, 14), (12, 24, 14, 6), (2, 11, 24, 12), (11, 3, 13, 24), (10, 3, 30, 29), (0, 9, 27, 26), (3, 11, 31, 30), (23, 16, 5), (23, 17, 4), (6, 14, 23), (7, 16, 23), (9, 1, 28, 27), (2, 8, 25, 32), (11, 2, 32, 31), (1, 10, 29, 28)])
_uv = me_cube_001.uv_layers.new(name='UVMap')
_uv.uv.foreach_set('vector', [0.5308, 0.0, 0.6418, 0.07554, 0.5307, 0.1327, 0.4895, 0.1154, 0.1207, 0.4927, 0.0, 0.4927, 0.01368, 0.326, 0.1256, 0.3236, 0.1618, 0.1618, 0.0, 0.248, 3.091e-08, 0.1125, 0.7126, 0.4926, 0.8601, 0.4926, 0.8529, 0.6617, 0.7174, 0.6617, 0.4443, 0.4926, 0.4492, 0.3235, 0.5847, 0.3259, 0.5918, 0.4926, 0.4443, 0.8309, 0.4492, 1.0, 0.3372, 1.0, 0.3236, 0.8309, 0.4492, 0.6617, 0.4443, 0.8309, 0.3236, 0.8309, 0.3372, 0.6641, 0.5847, 0.6642, 0.5918, 0.8309, 0.4443, 0.8309, 0.4492, 0.6617, 0.5918, 0.8309, 0.5847, 1.0, 0.4492, 1.0, 0.4443, 0.8309, 0.4492, 0.6617, 0.4443, 0.4926, 0.5918, 0.4926, 0.5847, 0.6617, 0.3372, 0.6617, 0.3236, 0.4926, 0.4443, 0.4926, 0.4492, 0.6617, 0.3236, 0.4926, 0.3372, 0.3259, 0.4492, 0.3235, 0.4443, 0.4926, 0.5918, 0.4926, 0.7126, 0.4926, 0.7174, 0.6617, 0.6055, 0.6617, 0.6055, 0.3259, 0.7174, 0.3235, 0.7126, 0.4926, 0.5918, 0.4926, 0.7174, 0.3235, 0.8529, 0.3259, 0.8601, 0.4926, 0.7126, 0.4926, 0.1618, 0.1618, 0.07556, 0.0, 0.2111, 6.181e-08, 0.3236, 0.07556, 0.1618, 0.1618, 0.2111, 6.181e-08, 0.248, 0.3236, 0.1618, 0.1618, 0.3236, 0.2111, 0.2683, 0.4927, 0.1207, 0.4927, 0.1256, 0.3236, 0.2611, 0.326, 0.2611, 0.6618, 0.1256, 0.6618, 0.1207, 0.4927, 0.2683, 0.4927, 0.1256, 0.6618, 0.01368, 0.6618, 0.0, 0.4927, 0.1207, 0.4927, 0.4351, 0.3235, 0.3241, 0.2479, 0.4204, 0.1926, 0.4615, 0.21, 0.6418, 0.07554, 0.6424, 0.211, 0.5221, 0.1771, 0.5307, 0.1327, 0.3241, 0.2479, 0.3236, 0.1125, 0.4289, 0.1483, 0.4204, 0.1926, 0.1618, 0.1618, 0.1125, 0.3236, 0.0, 0.248, 0.1618, 0.1618, 3.091e-08, 0.1125, 0.07556, 0.0, 0.3236, 0.07556, 0.3236, 0.2111, 0.1618, 0.1618, 0.248, 0.3236, 0.1125, 0.3236, 0.1618, 0.1618, 0.6424, 0.211, 0.5684, 0.3235, 0.5052, 0.2188, 0.5221, 0.1771, 0.3975, 3.091e-08, 0.5308, 0.0, 0.4895, 0.1154, 0.4458, 0.1065, 0.3236, 0.1125, 0.3975, 3.091e-08, 0.4458, 0.1065, 0.4289, 0.1483, 0.5684, 0.3235, 0.4351, 0.3235, 0.4615, 0.21, 0.5052, 0.2188])
me_cube_001.use_remesh_preserve_volume = False
me_cube_001.use_remesh_preserve_attributes = False
me_cube_001.use_mirror_vertex_groups = False
me_cube_001.update()
me_cube = bpy.data.meshes.new('Cube')
me_cube.from_pydata([(0.1492, 1.329, -2.464), (0.1492, -1.329, -2.464), (-0.1492, -1.329, -2.464), (-0.1492, 1.329, -2.464), (0.1492, 1.329, 2.443), (0.1492, -1.329, 2.443), (-0.1492, -1.329, 2.443), (-0.1492, 1.329, 2.443)], [], [(0, 1, 2, 3), (4, 7, 6, 5), (0, 4, 5, 1), (1, 5, 6, 2), (2, 6, 7, 3), (4, 0, 3, 7)])
_uv = me_cube.uv_layers.new(name='UVMap')
_uv.uv.foreach_set('vector', [1.0, 0.428, 1.0, 0.8559, 0.952, 0.8559, 0.952, 0.428, 1.0, 0.428, 0.952, 0.428, 0.952, 1.151e-07, 1.0, 0.0, 0.8559, 0.0, 0.8559, 0.79, 0.428, 0.79, 0.428, 3.838e-08, 0.952, 0.0, 0.952, 0.79, 0.904, 0.79, 0.904, 3.838e-08, 1.151e-07, 0.79, 0.0, 0.0, 0.428, 0.0, 0.428, 0.79, 0.904, 0.0, 0.904, 0.79, 0.8559, 0.79, 0.8559, 0.0])
me_cube.materials.append(mat_material)
me_cube.use_remesh_preserve_volume = False
me_cube.use_remesh_preserve_attributes = False
me_cube.use_mirror_vertex_groups = False
me_cube.update()
me_cube_004 = bpy.data.meshes.new('Cube.004')
me_cube_004.from_pydata([(-0.9412, -1.0, -1.0), (-0.9412, -1.0, 1.0), (-0.9412, 1.0, -1.0), (-0.9412, 1.0, 1.0), (1.65, -1.0, -1.0), (1.65, -1.0, 1.0), (1.65, 1.0, -1.0), (1.65, 1.0, 1.0), (-0.9412, 0.0, -1.305), (-0.9412, -1.305, 0.0), (-0.9412, 0.0, 1.305), (-0.9412, 1.305, 0.0), (0.3634, 1.084, -1.084), (0.3634, 1.084, 1.084), (1.668, 1.305, 0.0), (1.668, 0.0, -1.305), (1.668, 0.0, 1.305), (1.668, -1.305, 0.0), (0.3634, -1.084, -1.084), (0.3634, -1.084, 1.084), (0.3634, 0.0, 1.431), (0.3634, 0.0, -1.431), (0.3634, -1.431, 0.0), (1.46, 0.0, 0.0), (0.3634, 1.431, 0.0), (-1.264, 1.054e-08, -0.3815), (-1.264, -0.3472, -0.3472), (-1.264, -0.3815, 1.054e-08), (-1.264, -0.3472, 0.3472), (-1.264, 1.054e-08, 0.3815), (-1.264, 0.3472, 0.3472), (-1.264, 0.3815, 1.054e-08), (-1.264, 0.3472, -0.3472)], [], [(8, 0, 26, 25), (24, 13, 7, 14), (23, 5, 17), (22, 19, 1, 9), (21, 15, 4, 18), (20, 10, 1, 19), (16, 20, 19, 5), (7, 13, 20, 16), (13, 3, 10, 20), (8, 21, 18, 0), (2, 12, 21, 8), (12, 6, 15, 21), (18, 22, 9, 0), (4, 17, 22, 18), (17, 5, 19, 22), (23, 4, 15), (6, 23, 15), (7, 23, 14), (12, 24, 14, 6), (2, 11, 24, 12), (11, 3, 13, 24), (10, 3, 30, 29), (0, 9, 27, 26), (3, 11, 31, 30), (23, 16, 5), (23, 17, 4), (6, 14, 23), (7, 16, 23), (9, 1, 28, 27), (2, 8, 25, 32), (11, 2, 32, 31), (1, 10, 29, 28)])
_uv = me_cube_004.uv_layers.new(name='UVMap')
_uv.uv.foreach_set('vector', [0.5308, 0.0, 0.6418, 0.07554, 0.5307, 0.1327, 0.4895, 0.1154, 0.1207, 0.4927, 0.0, 0.4927, 0.01368, 0.326, 0.1256, 0.3236, 0.1618, 0.1618, 0.0, 0.248, 3.091e-08, 0.1125, 0.7126, 0.4926, 0.8601, 0.4926, 0.8529, 0.6617, 0.7174, 0.6617, 0.4443, 0.4926, 0.4492, 0.3235, 0.5847, 0.3259, 0.5918, 0.4926, 0.4443, 0.8309, 0.4492, 1.0, 0.3372, 1.0, 0.3236, 0.8309, 0.4492, 0.6617, 0.4443, 0.8309, 0.3236, 0.8309, 0.3372, 0.6641, 0.5847, 0.6642, 0.5918, 0.8309, 0.4443, 0.8309, 0.4492, 0.6617, 0.5918, 0.8309, 0.5847, 1.0, 0.4492, 1.0, 0.4443, 0.8309, 0.4492, 0.6617, 0.4443, 0.4926, 0.5918, 0.4926, 0.5847, 0.6617, 0.3372, 0.6617, 0.3236, 0.4926, 0.4443, 0.4926, 0.4492, 0.6617, 0.3236, 0.4926, 0.3372, 0.3259, 0.4492, 0.3235, 0.4443, 0.4926, 0.5918, 0.4926, 0.7126, 0.4926, 0.7174, 0.6617, 0.6055, 0.6617, 0.6055, 0.3259, 0.7174, 0.3235, 0.7126, 0.4926, 0.5918, 0.4926, 0.7174, 0.3235, 0.8529, 0.3259, 0.8601, 0.4926, 0.7126, 0.4926, 0.1618, 0.1618, 0.07556, 0.0, 0.2111, 6.181e-08, 0.3236, 0.07556, 0.1618, 0.1618, 0.2111, 6.181e-08, 0.248, 0.3236, 0.1618, 0.1618, 0.3236, 0.2111, 0.2683, 0.4927, 0.1207, 0.4927, 0.1256, 0.3236, 0.2611, 0.326, 0.2611, 0.6618, 0.1256, 0.6618, 0.1207, 0.4927, 0.2683, 0.4927, 0.1256, 0.6618, 0.01368, 0.6618, 0.0, 0.4927, 0.1207, 0.4927, 0.4351, 0.3235, 0.3241, 0.2479, 0.4204, 0.1926, 0.4615, 0.21, 0.6418, 0.07554, 0.6424, 0.211, 0.5221, 0.1771, 0.5307, 0.1327, 0.3241, 0.2479, 0.3236, 0.1125, 0.4289, 0.1483, 0.4204, 0.1926, 0.1618, 0.1618, 0.1125, 0.3236, 0.0, 0.248, 0.1618, 0.1618, 3.091e-08, 0.1125, 0.07556, 0.0, 0.3236, 0.07556, 0.3236, 0.2111, 0.1618, 0.1618, 0.248, 0.3236, 0.1125, 0.3236, 0.1618, 0.1618, 0.6424, 0.211, 0.5684, 0.3235, 0.5052, 0.2188, 0.5221, 0.1771, 0.3975, 3.091e-08, 0.5308, 0.0, 0.4895, 0.1154, 0.4458, 0.1065, 0.3236, 0.1125, 0.3975, 3.091e-08, 0.4458, 0.1065, 0.4289, 0.1483, 0.5684, 0.3235, 0.4351, 0.3235, 0.4615, 0.21, 0.5052, 0.2188])
me_cube_004.use_remesh_preserve_volume = False
me_cube_004.use_remesh_preserve_attributes = False
me_cube_004.use_mirror_vertex_groups = False
me_cube_004.update()
me_cube_003 = bpy.data.meshes.new('Cube.003')
me_cube_003.from_pydata([(-0.3511, 0.0, -1.305), (0.395, 1.054e-08, -0.3815), (0.395, -0.3472, -0.3472), (0.395, -0.3815, 1.756e-08), (0.395, -0.3472, 0.3472), (0.395, 1.054e-08, 0.3815), (0.395, 0.3472, 0.3472), (0.395, 0.3815, 1.756e-08), (0.395, 0.3472, -0.3472), (-0.3511, -1.0, -1.0), (-0.3511, -1.305, 7.012e-09), (-0.3511, -1.0, 1.0), (-0.3511, 0.0, 1.305), (-0.3511, 1.0, 1.0), (-0.3511, 1.305, 7.012e-09), (-0.3511, 1.0, -1.0), (-0.3511, 0.0, 7.012e-09)], [], [(3, 4, 11, 10), (7, 8, 15, 14), (2, 3, 10, 9), (6, 7, 14, 13), (1, 2, 9, 0), (5, 6, 13, 12), (8, 1, 0, 15), (4, 5, 12, 11), (16, 13, 14), (16, 15, 0), (9, 16, 0), (11, 16, 10), (16, 12, 13), (16, 14, 15), (9, 10, 16), (11, 12, 16)])
_uv = me_cube_003.uv_layers.new(name='UVMap')
_uv.uv.foreach_set('vector', [0.7213, 0.2555, 0.7264, 0.3236, 0.5342, 0.4514, 0.4889, 0.2555, 0.2324, 0.7445, 0.2375, 0.8125, 0.0453, 0.9403, 0.0, 0.7445, 0.7264, 0.1875, 0.7213, 0.2555, 0.4889, 0.2555, 0.5342, 0.05968, 0.2375, 0.6764, 0.2324, 0.7445, 0.0, 0.7445, 0.0453, 0.5486, 0.778, 0.1808, 0.7264, 0.1875, 0.5342, 0.05968, 0.6829, 0.0, 0.2891, 0.6697, 0.2375, 0.6764, 0.0453, 0.5486, 0.194, 0.4889, 0.2375, 0.8125, 0.2891, 0.8192, 0.194, 1.0, 0.0453, 0.9403, 0.7264, 0.3236, 0.778, 0.3303, 0.6829, 0.5111, 0.5342, 0.4514, 0.2445, 0.2445, 0.0, 0.3747, 4.67e-08, 0.17, 0.2445, 0.2445, 0.1142, 0.0, 0.3189, 4.67e-08, 0.4889, 0.1142, 0.2445, 0.2445, 0.3189, 4.67e-08, 0.3747, 0.4889, 0.2445, 0.2445, 0.4889, 0.3189, 0.2445, 0.2445, 0.17, 0.4889, 0.0, 0.3747, 0.2445, 0.2445, 4.67e-08, 0.17, 0.1142, 0.0, 0.4889, 0.1142, 0.4889, 0.3189, 0.2445, 0.2445, 0.3747, 0.4889, 0.17, 0.4889, 0.2445, 0.2445])
me_cube_003.use_remesh_preserve_volume = False
me_cube_003.use_remesh_preserve_attributes = False
me_cube_003.use_mirror_vertex_groups = False
me_cube_003.update()

# ---- objects
ob_cube_005 = bpy.data.objects.new('Cube.005', me_cube_005)
ob_cube_002 = bpy.data.objects.new('Cube.002', me_cube_002)
ob_cube_001 = bpy.data.objects.new('Cube.001', me_cube_001)
ob_cube = bpy.data.objects.new('Cube', me_cube)
ob_lamp = bpy.data.objects.new('Lamp', light_lamp)
ob_camera = bpy.data.objects.new('Camera', cam_camera)
ob_cube_004 = bpy.data.objects.new('Cube.004', me_cube_004)
ob_cube_003 = bpy.data.objects.new('Cube.003', me_cube_003)

# ---- transforms, parenting, visibility, modifiers, constraints
ob_cube_005.location = (1.73, 1.053, -0.008018)
ob_cube_005.scale = (0.1, 0.01, 0.05)
ob_cube_005.lineart.crease_threshold = 0.0
ob_cube_002.location = (0.1852, 0.9952, 0.0)
ob_cube_002.scale = (0.1, 0.1, 0.1)
ob_cube_002.lineart.crease_threshold = 0.0
ob_cube_001.location = (0.3511, 0.9952, 0.0)
ob_cube_001.scale = (0.1, 0.1, 0.1)
ob_cube_001.lineart.crease_threshold = 0.0
ob_cube.location = (0.0, 0.0, 0.0)
ob_cube.lock_rotations_4d = False
ob_cube.empty_display_type = 'ARROWS'
ob_cube.lineart.crease_threshold = 0.0
ob_lamp.location = (4.076, 1.005, 5.904)
ob_lamp.rotation_euler = (0.6503, 0.05522, 1.866)
ob_lamp.lock_rotations_4d = False
ob_lamp.empty_display_type = 'ARROWS'
ob_lamp.color = (0.0, 0.0, 0.0, 0.0)
ob_lamp.lineart.crease_threshold = 0.0
ob_camera.location = (7.481, -6.508, 5.344)
ob_camera.rotation_euler = (1.109, 0.0, 0.8149)
ob_camera.lock_rotations_4d = False
ob_camera.empty_display_type = 'ARROWS'
ob_camera.color = (0.0, 0.0, 0.0, 0.0)
ob_camera.display_type = 'WIRE'
ob_camera.lineart.crease_threshold = 0.0
ob_cube_004.location = (-0.353, 0.9952, 0.0)
ob_cube_004.rotation_euler = (0.0, -0.0, -3.142)
ob_cube_004.scale = (0.1, 0.1, 0.1)
ob_cube_004.lineart.crease_threshold = 0.0
ob_cube_003.location = (-0.1872, 0.9952, 0.0)
ob_cube_003.rotation_euler = (0.0, -0.0, -3.142)
ob_cube_003.scale = (0.1, 0.1, 0.1)
ob_cube_003.lineart.crease_threshold = 0.0

# ---- collection membership
col_collection_1.objects.link(ob_cube_005)
col_collection_1.objects.link(ob_cube_002)
col_collection_1.objects.link(ob_cube_001)
col_collection_1.objects.link(ob_cube)
col_collection_1.objects.link(ob_lamp)
col_collection_1.objects.link(ob_camera)
col_collection_1.objects.link(ob_cube_004)
col_collection_1.objects.link(ob_cube_003)

# ---- scene / render settings (as saved in the file)
scene.camera = ob_camera
scene.frame_start = 1; scene.frame_end = 250; scene.frame_set(1)
scene.render.engine = 'BLENDER_EEVEE_NEXT'
scene.render.resolution_percentage = 50
scene.render.dither_intensity = 0.0
scene.cycles.use_denoising = False
scene.cycles.samples = 128
scene.cycles.sampling_pattern = 'TABULATED_SOBOL'
scene.cycles.use_adaptive_sampling = False
scene.cycles.use_light_tree = False
scene.cycles.blur_glossy = 0.0
scene.cycles.sample_clamp_indirect = 0.0
scene.view_settings.view_transform = 'Standard'
bpy.context.view_layer.update()
